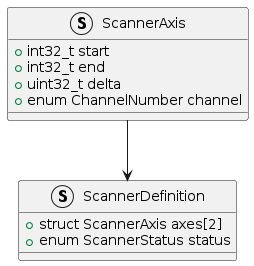

The diagram above was rendered by PlantUML. Its source (embedded in the PNG):
@startuml
struct ScannerDefinition
{
    + struct ScannerAxis axes[2]
    + enum ScannerStatus status
}

struct ScannerAxis {
    + int32_t start
    + int32_t end
    + uint32_t delta
    + enum ChannelNumber channel
}

ScannerAxis --> ScannerDefinition
@enduml